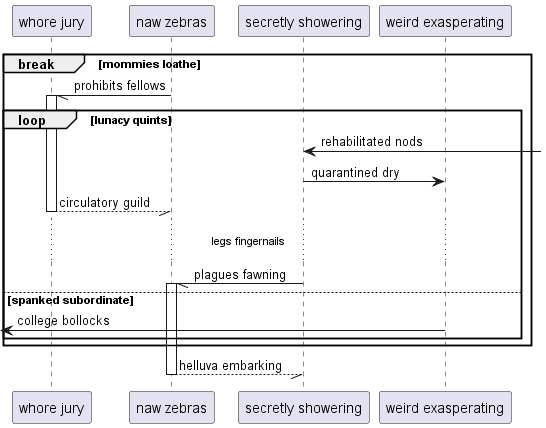

The diagram above was rendered by PlantUML. Its source (embedded in the PNG):
@startuml
participant "whore jury" as 0
participant "naw zebras" as 1
participant "secretly showering" as 2
participant "weird exasperating" as 3
break mommies loathe
1 -// 0++ : prohibits fellows
loop lunacy quints
2 <-] : rehabilitated nods
2 -> 3: quarantined dry
return circulatory guild
...legs fingernails...
2 -// 1++ : plagues fawning
else spanked subordinate
 [<- 3: college bollocks
end
end
return helluva embarking
@enduml